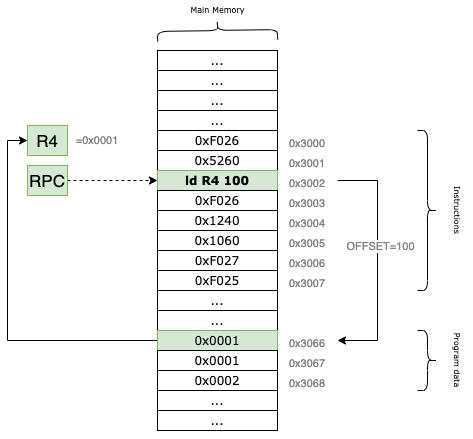

The diagram above was exported from draw.io. Its source (the exported page's mxGraphModel, read from the mxfile embedded in the PNG):
<mxGraphModel dx="922" dy="743" grid="1" gridSize="10" guides="1" tooltips="1" connect="1" arrows="1" fold="1" page="1" pageScale="1" pageWidth="827" pageHeight="1169" math="0" shadow="0">
  <root>
    <mxCell id="0" />
    <mxCell id="1" parent="0" />
    <mxCell id="rQF-kg94e7PpYjnTYFAC-100" style="edgeStyle=orthogonalEdgeStyle;rounded=0;orthogonalLoop=1;jettySize=auto;html=1;exitX=1;exitY=0.5;exitDx=0;exitDy=0;entryX=0;entryY=0.5;entryDx=0;entryDy=0;dashed=1;fontFamily=Verdana;fontSize=8;fontColor=#000000;" parent="1" source="4XDJ3RZ_BafD3tyeqq8T-8" target="rQF-kg94e7PpYjnTYFAC-28" edge="1">
      <mxGeometry relative="1" as="geometry">
        <mxPoint x="200" y="450" as="sourcePoint" />
      </mxGeometry>
    </mxCell>
    <mxCell id="rQF-kg94e7PpYjnTYFAC-41" style="edgeStyle=orthogonalEdgeStyle;rounded=0;orthogonalLoop=1;jettySize=auto;html=1;exitX=0.5;exitY=1;exitDx=0;exitDy=0;entryX=0.5;entryY=1;entryDx=0;entryDy=0;fontFamily=Verdana;" parent="1" source="rQF-kg94e7PpYjnTYFAC-16" target="rQF-kg94e7PpYjnTYFAC-40" edge="1">
      <mxGeometry relative="1" as="geometry" />
    </mxCell>
    <mxCell id="rQF-kg94e7PpYjnTYFAC-16" value="" style="rounded=0;whiteSpace=wrap;html=1;fontFamily=Verdana;" parent="1" vertex="1">
      <mxGeometry x="280" y="340" width="120" height="380" as="geometry" />
    </mxCell>
    <mxCell id="rQF-kg94e7PpYjnTYFAC-22" value="..." style="rounded=0;whiteSpace=wrap;html=1;fontFamily=Verdana;" parent="1" vertex="1">
      <mxGeometry x="280" y="340" width="120" height="20" as="geometry" />
    </mxCell>
    <mxCell id="rQF-kg94e7PpYjnTYFAC-23" value="..." style="rounded=0;whiteSpace=wrap;html=1;fontFamily=Verdana;" parent="1" vertex="1">
      <mxGeometry x="280" y="360" width="120" height="20" as="geometry" />
    </mxCell>
    <mxCell id="rQF-kg94e7PpYjnTYFAC-24" value="..." style="rounded=0;whiteSpace=wrap;html=1;fontFamily=Verdana;" parent="1" vertex="1">
      <mxGeometry x="280" y="380" width="120" height="20" as="geometry" />
    </mxCell>
    <mxCell id="rQF-kg94e7PpYjnTYFAC-25" value="..." style="rounded=0;whiteSpace=wrap;html=1;fontFamily=Verdana;" parent="1" vertex="1">
      <mxGeometry x="280" y="400" width="120" height="20" as="geometry" />
    </mxCell>
    <mxCell id="rQF-kg94e7PpYjnTYFAC-26" value="&lt;div style=&quot;font-weight: normal ; font-size: 12px ; line-height: 18px&quot;&gt;&lt;div&gt;&lt;font color=&quot;#000000&quot; style=&quot;background-color: rgb(255 , 255 , 255)&quot;&gt;0xF026&lt;/font&gt;&lt;/div&gt;&lt;/div&gt;" style="rounded=0;whiteSpace=wrap;html=1;fontFamily=Verdana;" parent="1" vertex="1">
      <mxGeometry x="280" y="420" width="120" height="20" as="geometry" />
    </mxCell>
    <mxCell id="rQF-kg94e7PpYjnTYFAC-27" value="&lt;div style=&quot;line-height: 18px;&quot;&gt;&lt;span style=&quot;background-color: rgb(255 , 255 , 255)&quot;&gt;0x5260&lt;/span&gt;&lt;/div&gt;" style="rounded=0;whiteSpace=wrap;html=1;fontFamily=Verdana;" parent="1" vertex="1">
      <mxGeometry x="280" y="440" width="120" height="20" as="geometry" />
    </mxCell>
    <mxCell id="rQF-kg94e7PpYjnTYFAC-28" value="&lt;div style=&quot;line-height: 18px&quot;&gt;ld R4 100&lt;/div&gt;" style="rounded=0;whiteSpace=wrap;html=1;fontFamily=Verdana;fillColor=#d5e8d4;strokeColor=#82b366;fontStyle=1" parent="1" vertex="1">
      <mxGeometry x="280" y="460" width="120" height="20" as="geometry" />
    </mxCell>
    <mxCell id="rQF-kg94e7PpYjnTYFAC-29" value="&lt;span style=&quot;background-color: rgb(255, 255, 255);&quot;&gt;0xF026&lt;/span&gt;" style="rounded=0;whiteSpace=wrap;html=1;fontFamily=Verdana;" parent="1" vertex="1">
      <mxGeometry x="280" y="480" width="120" height="20" as="geometry" />
    </mxCell>
    <mxCell id="rQF-kg94e7PpYjnTYFAC-30" value="&lt;div style=&quot;line-height: 18px;&quot;&gt;&lt;span style=&quot;background-color: rgb(255 , 255 , 255)&quot;&gt;0x1240&lt;/span&gt;&lt;/div&gt;" style="rounded=0;whiteSpace=wrap;html=1;fontFamily=Verdana;" parent="1" vertex="1">
      <mxGeometry x="280" y="500" width="120" height="20" as="geometry" />
    </mxCell>
    <mxCell id="rQF-kg94e7PpYjnTYFAC-31" value="&lt;div style=&quot;line-height: 18px;&quot;&gt;&lt;div style=&quot;line-height: 18px;&quot;&gt;&lt;span style=&quot;background-color: rgb(255 , 255 , 255)&quot;&gt;0x1060&lt;/span&gt;&lt;/div&gt;&lt;/div&gt;" style="rounded=0;whiteSpace=wrap;html=1;fontFamily=Verdana;" parent="1" vertex="1">
      <mxGeometry x="280" y="520" width="120" height="20" as="geometry" />
    </mxCell>
    <mxCell id="rQF-kg94e7PpYjnTYFAC-32" value="&lt;div style=&quot;line-height: 18px;&quot;&gt;&lt;span style=&quot;background-color: rgb(255 , 255 , 255)&quot;&gt;0xF027&lt;/span&gt;&lt;/div&gt;" style="rounded=0;whiteSpace=wrap;html=1;fontFamily=Verdana;" parent="1" vertex="1">
      <mxGeometry x="280" y="540" width="120" height="20" as="geometry" />
    </mxCell>
    <mxCell id="rQF-kg94e7PpYjnTYFAC-33" value="&lt;div style=&quot;line-height: 18px;&quot;&gt;&lt;span style=&quot;background-color: rgb(255 , 255 , 255)&quot;&gt;0xF025&lt;/span&gt;&lt;/div&gt;" style="rounded=0;whiteSpace=wrap;html=1;fontFamily=Verdana;" parent="1" vertex="1">
      <mxGeometry x="280" y="560" width="120" height="20" as="geometry" />
    </mxCell>
    <mxCell id="rQF-kg94e7PpYjnTYFAC-34" value="..." style="rounded=0;whiteSpace=wrap;html=1;fontFamily=Verdana;" parent="1" vertex="1">
      <mxGeometry x="280" y="580" width="120" height="20" as="geometry" />
    </mxCell>
    <mxCell id="rQF-kg94e7PpYjnTYFAC-35" value="..." style="rounded=0;whiteSpace=wrap;html=1;fontFamily=Verdana;" parent="1" vertex="1">
      <mxGeometry x="280" y="600" width="120" height="20" as="geometry" />
    </mxCell>
    <mxCell id="4XDJ3RZ_BafD3tyeqq8T-25" style="edgeStyle=orthogonalEdgeStyle;rounded=0;orthogonalLoop=1;jettySize=auto;html=1;exitX=0;exitY=0.5;exitDx=0;exitDy=0;entryX=0;entryY=0.5;entryDx=0;entryDy=0;fontSize=11;fontColor=#808080;" edge="1" parent="1" source="rQF-kg94e7PpYjnTYFAC-36" target="4XDJ3RZ_BafD3tyeqq8T-24">
      <mxGeometry relative="1" as="geometry" />
    </mxCell>
    <mxCell id="rQF-kg94e7PpYjnTYFAC-36" value="0x0001" style="rounded=0;whiteSpace=wrap;html=1;fontFamily=Verdana;fillColor=#d5e8d4;strokeColor=#82b366;" parent="1" vertex="1">
      <mxGeometry x="280" y="620" width="120" height="20" as="geometry" />
    </mxCell>
    <mxCell id="rQF-kg94e7PpYjnTYFAC-37" value="0x0001" style="rounded=0;whiteSpace=wrap;html=1;fontFamily=Verdana;" parent="1" vertex="1">
      <mxGeometry x="280" y="640" width="120" height="20" as="geometry" />
    </mxCell>
    <mxCell id="rQF-kg94e7PpYjnTYFAC-38" value="0x0002" style="rounded=0;whiteSpace=wrap;html=1;fontFamily=Verdana;" parent="1" vertex="1">
      <mxGeometry x="280" y="660" width="120" height="20" as="geometry" />
    </mxCell>
    <mxCell id="rQF-kg94e7PpYjnTYFAC-39" value="..." style="rounded=0;whiteSpace=wrap;html=1;fontFamily=Verdana;" parent="1" vertex="1">
      <mxGeometry x="280" y="680" width="120" height="20" as="geometry" />
    </mxCell>
    <mxCell id="rQF-kg94e7PpYjnTYFAC-40" value="..." style="rounded=0;whiteSpace=wrap;html=1;fontFamily=Verdana;" parent="1" vertex="1">
      <mxGeometry x="280" y="700" width="120" height="20" as="geometry" />
    </mxCell>
    <mxCell id="rQF-kg94e7PpYjnTYFAC-95" value="" style="shape=curlyBracket;whiteSpace=wrap;html=1;rounded=1;labelBackgroundColor=#FFFFFF;fontFamily=Verdana;fontSize=8;fontColor=#000000;strokeColor=#000000;fillColor=#E6E6E6;rotation=89;" parent="1" vertex="1">
      <mxGeometry x="330" y="260" width="20" height="120" as="geometry" />
    </mxCell>
    <mxCell id="rQF-kg94e7PpYjnTYFAC-96" value="Main Memory" style="text;html=1;align=center;verticalAlign=middle;resizable=0;points=[];autosize=1;strokeColor=none;fillColor=none;fontSize=8;fontFamily=Verdana;fontColor=#000000;" parent="1" vertex="1">
      <mxGeometry x="305" y="290" width="70" height="20" as="geometry" />
    </mxCell>
    <mxCell id="rQF-kg94e7PpYjnTYFAC-128" value="" style="shape=curlyBracket;whiteSpace=wrap;html=1;rounded=1;flipH=1;labelBackgroundColor=#FFFFFF;fontFamily=Verdana;fontSize=8;fontColor=#000000;strokeColor=#000000;fillColor=#E6E6E6;" parent="1" vertex="1">
      <mxGeometry x="540" y="420" width="20" height="160" as="geometry" />
    </mxCell>
    <mxCell id="rQF-kg94e7PpYjnTYFAC-129" value="Instructions" style="text;html=1;strokeColor=none;fillColor=none;align=center;verticalAlign=middle;whiteSpace=wrap;rounded=0;labelBackgroundColor=#FFFFFF;fontFamily=Verdana;fontSize=8;fontColor=#000000;rotation=90;" parent="1" vertex="1">
      <mxGeometry x="550" y="485" width="60" height="30" as="geometry" />
    </mxCell>
    <mxCell id="rQF-kg94e7PpYjnTYFAC-130" value="" style="shape=curlyBracket;whiteSpace=wrap;html=1;rounded=1;flipH=1;labelBackgroundColor=#FFFFFF;fontFamily=Verdana;fontSize=8;fontColor=#000000;strokeColor=#000000;fillColor=#E6E6E6;" parent="1" vertex="1">
      <mxGeometry x="540" y="620" width="20" height="60" as="geometry" />
    </mxCell>
    <mxCell id="rQF-kg94e7PpYjnTYFAC-131" value="Program data" style="text;html=1;strokeColor=none;fillColor=none;align=center;verticalAlign=middle;whiteSpace=wrap;rounded=0;labelBackgroundColor=#FFFFFF;fontFamily=Verdana;fontSize=8;fontColor=#000000;rotation=90;" parent="1" vertex="1">
      <mxGeometry x="550" y="635" width="60" height="30" as="geometry" />
    </mxCell>
    <mxCell id="4XDJ3RZ_BafD3tyeqq8T-8" value="RPC" style="rounded=0;whiteSpace=wrap;html=1;fontSize=17;fillColor=#d5e8d4;strokeColor=#82b366;" vertex="1" parent="1">
      <mxGeometry x="150" y="455" width="40" height="30" as="geometry" />
    </mxCell>
    <mxCell id="4XDJ3RZ_BafD3tyeqq8T-9" value="&lt;font color=&quot;#808080&quot; style=&quot;font-size: 11px&quot;&gt;0x3000&lt;/font&gt;" style="text;html=1;strokeColor=none;fillColor=none;align=center;verticalAlign=middle;whiteSpace=wrap;rounded=0;fontSize=17;fontColor=#D5E8D4;" vertex="1" parent="1">
      <mxGeometry x="400" y="420" width="60" height="20" as="geometry" />
    </mxCell>
    <mxCell id="4XDJ3RZ_BafD3tyeqq8T-10" value="&lt;font color=&quot;#808080&quot; style=&quot;font-size: 11px&quot;&gt;0x3001&lt;/font&gt;" style="text;html=1;strokeColor=none;fillColor=none;align=center;verticalAlign=middle;whiteSpace=wrap;rounded=0;fontSize=17;fontColor=#D5E8D4;" vertex="1" parent="1">
      <mxGeometry x="400" y="440" width="60" height="20" as="geometry" />
    </mxCell>
    <mxCell id="4XDJ3RZ_BafD3tyeqq8T-23" style="edgeStyle=orthogonalEdgeStyle;rounded=0;orthogonalLoop=1;jettySize=auto;html=1;exitX=1;exitY=0.5;exitDx=0;exitDy=0;entryX=1;entryY=0.5;entryDx=0;entryDy=0;fontSize=11;fontColor=#808080;" edge="1" parent="1" source="4XDJ3RZ_BafD3tyeqq8T-12" target="4XDJ3RZ_BafD3tyeqq8T-18">
      <mxGeometry relative="1" as="geometry">
        <Array as="points">
          <mxPoint x="500" y="470" />
          <mxPoint x="500" y="630" />
        </Array>
      </mxGeometry>
    </mxCell>
    <mxCell id="4XDJ3RZ_BafD3tyeqq8T-26" value="OFFSET=100" style="edgeLabel;html=1;align=center;verticalAlign=middle;resizable=0;points=[];fontSize=11;fontColor=#808080;" vertex="1" connectable="0" parent="4XDJ3RZ_BafD3tyeqq8T-23">
      <mxGeometry x="-0.12" y="3" relative="1" as="geometry">
        <mxPoint as="offset" />
      </mxGeometry>
    </mxCell>
    <mxCell id="4XDJ3RZ_BafD3tyeqq8T-12" value="&lt;font color=&quot;#808080&quot; style=&quot;font-size: 11px&quot;&gt;0x3002&lt;/font&gt;" style="text;html=1;strokeColor=none;fillColor=none;align=center;verticalAlign=middle;whiteSpace=wrap;rounded=0;fontSize=17;fontColor=#D5E8D4;" vertex="1" parent="1">
      <mxGeometry x="400" y="460" width="60" height="20" as="geometry" />
    </mxCell>
    <mxCell id="4XDJ3RZ_BafD3tyeqq8T-13" value="&lt;font color=&quot;#808080&quot; style=&quot;font-size: 11px&quot;&gt;0x3003&lt;/font&gt;" style="text;html=1;strokeColor=none;fillColor=none;align=center;verticalAlign=middle;whiteSpace=wrap;rounded=0;fontSize=17;fontColor=#D5E8D4;" vertex="1" parent="1">
      <mxGeometry x="400" y="480" width="60" height="20" as="geometry" />
    </mxCell>
    <mxCell id="4XDJ3RZ_BafD3tyeqq8T-14" value="&lt;font color=&quot;#808080&quot; style=&quot;font-size: 11px&quot;&gt;0x3004&lt;/font&gt;" style="text;html=1;strokeColor=none;fillColor=none;align=center;verticalAlign=middle;whiteSpace=wrap;rounded=0;fontSize=17;fontColor=#D5E8D4;" vertex="1" parent="1">
      <mxGeometry x="400" y="500" width="60" height="20" as="geometry" />
    </mxCell>
    <mxCell id="4XDJ3RZ_BafD3tyeqq8T-15" value="&lt;font color=&quot;#808080&quot; style=&quot;font-size: 11px&quot;&gt;0x3005&lt;/font&gt;" style="text;html=1;strokeColor=none;fillColor=none;align=center;verticalAlign=middle;whiteSpace=wrap;rounded=0;fontSize=17;fontColor=#D5E8D4;" vertex="1" parent="1">
      <mxGeometry x="400" y="520" width="60" height="20" as="geometry" />
    </mxCell>
    <mxCell id="4XDJ3RZ_BafD3tyeqq8T-16" value="&lt;font color=&quot;#808080&quot; style=&quot;font-size: 11px&quot;&gt;0x3006&lt;/font&gt;" style="text;html=1;strokeColor=none;fillColor=none;align=center;verticalAlign=middle;whiteSpace=wrap;rounded=0;fontSize=17;fontColor=#D5E8D4;" vertex="1" parent="1">
      <mxGeometry x="400" y="540" width="60" height="20" as="geometry" />
    </mxCell>
    <mxCell id="4XDJ3RZ_BafD3tyeqq8T-17" value="&lt;font color=&quot;#808080&quot; style=&quot;font-size: 11px&quot;&gt;0x3007&lt;/font&gt;" style="text;html=1;strokeColor=none;fillColor=none;align=center;verticalAlign=middle;whiteSpace=wrap;rounded=0;fontSize=17;fontColor=#D5E8D4;" vertex="1" parent="1">
      <mxGeometry x="400" y="560" width="60" height="20" as="geometry" />
    </mxCell>
    <mxCell id="4XDJ3RZ_BafD3tyeqq8T-18" value="&lt;font color=&quot;#808080&quot; style=&quot;font-size: 11px&quot;&gt;0x3066&lt;/font&gt;" style="text;html=1;strokeColor=none;fillColor=none;align=center;verticalAlign=middle;whiteSpace=wrap;rounded=0;fontSize=17;fontColor=#D5E8D4;" vertex="1" parent="1">
      <mxGeometry x="400" y="620" width="60" height="20" as="geometry" />
    </mxCell>
    <mxCell id="4XDJ3RZ_BafD3tyeqq8T-19" value="&lt;font color=&quot;#808080&quot; style=&quot;font-size: 11px&quot;&gt;0x3067&lt;/font&gt;" style="text;html=1;strokeColor=none;fillColor=none;align=center;verticalAlign=middle;whiteSpace=wrap;rounded=0;fontSize=17;fontColor=#D5E8D4;" vertex="1" parent="1">
      <mxGeometry x="400" y="640" width="60" height="20" as="geometry" />
    </mxCell>
    <mxCell id="4XDJ3RZ_BafD3tyeqq8T-20" value="&lt;font color=&quot;#808080&quot; style=&quot;font-size: 11px&quot;&gt;0x3068&lt;/font&gt;" style="text;html=1;strokeColor=none;fillColor=none;align=center;verticalAlign=middle;whiteSpace=wrap;rounded=0;fontSize=17;fontColor=#D5E8D4;" vertex="1" parent="1">
      <mxGeometry x="400" y="660" width="60" height="20" as="geometry" />
    </mxCell>
    <mxCell id="4XDJ3RZ_BafD3tyeqq8T-24" value="R4" style="rounded=0;whiteSpace=wrap;html=1;fontSize=17;fillColor=#d5e8d4;strokeColor=#82b366;" vertex="1" parent="1">
      <mxGeometry x="150" y="415" width="40" height="30" as="geometry" />
    </mxCell>
    <mxCell id="4XDJ3RZ_BafD3tyeqq8T-31" value="=0x0001" style="text;html=1;strokeColor=none;fillColor=none;align=center;verticalAlign=middle;whiteSpace=wrap;rounded=0;labelBackgroundColor=none;fontSize=11;fontColor=#808080;" vertex="1" parent="1">
      <mxGeometry x="190" y="415" width="60" height="30" as="geometry" />
    </mxCell>
  </root>
</mxGraphModel>